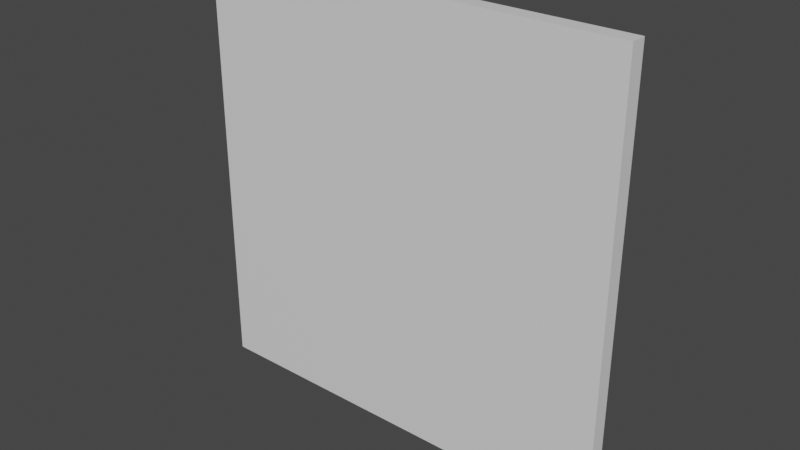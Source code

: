 # Source: painting.blend  (saved by Blender 2.80.75; exported with 4.5.12 LTS)
import bpy
from mathutils import Matrix  # noqa: F401  (used for matrix-valued properties, if any)

bpy.ops.wm.read_factory_settings(use_empty=True)
scene = bpy.context.scene
scene.name = 'Scene'

# ---- collections
col_collection = bpy.data.collections.new('Collection'); scene.collection.children.link(col_collection)

# ---- materials (node trees are filled in below, after node groups)
mat_material = bpy.data.materials.new('Material')
mat_material.alpha_threshold = 0.0
mat_material.use_transparent_shadow = False
mat_material.line_color = (0.0, 0.0, 0.0, 1.0)

# ---- material node trees
mat_material.use_nodes = True; mat_material.node_tree.nodes.clear()
_N = mat_material.node_tree.nodes; _L = mat_material.node_tree.links
n0 = _N.new('ShaderNodeOutputMaterial'); n0.name = 'Material Output'; n0.location = (300, 300)
n1 = _N.new('ShaderNodeBsdfPrincipled'); n1.name = 'Principled BSDF'; n1.location = (10, 300)
n1.distribution = 'GGX'
n1.subsurface_method = 'BURLEY'
n1.inputs[2].default_value = 0.4
n1.inputs[3].default_value = 1.45
n1.inputs[27].default_value = (0.0, 0.0, 0.0, 1.0)
n1.inputs[28].default_value = 1.0
_L.new(n1.outputs[0], n0.inputs[0])
n0.is_active_output = True

# ---- world
world_world = bpy.data.worlds.new('World'); scene.world = world_world
world_world.use_nodes = True; world_world.node_tree.nodes.clear()
_N = world_world.node_tree.nodes; _L = world_world.node_tree.links
n0 = _N.new('ShaderNodeOutputWorld'); n0.name = 'World Output'; n0.location = (300, 300)
n1 = _N.new('ShaderNodeBackground'); n1.name = 'Background'; n1.location = (10, 300)
n1.inputs[0].default_value = (0.05088, 0.05088, 0.05088, 1.0)
_L.new(n1.outputs[0], n0.inputs[0])
n0.is_active_output = True
world_world.color = (0.05088, 0.05088, 0.05088)
world_world.use_sun_shadow = False
world_world.sun_shadow_jitter_overblur = 0.0

# ---- meshes
me_cube = bpy.data.meshes.new('Cube')
me_cube.from_pydata([(1.0, 1.0, 1.0), (1.0, 1.0, -1.0), (1.0, -1.0, 1.0), (1.0, -1.0, -1.0), (-1.0, 1.0, 1.0), (-1.0, 1.0, -1.0), (-1.0, -1.0, 1.0), (-1.0, -1.0, -1.0)], [], [(0, 4, 6, 2), (3, 2, 6, 7), (7, 6, 4, 5), (5, 1, 3, 7), (1, 0, 2, 3), (5, 4, 0, 1)])
_uv = me_cube.uv_layers.new(name='UVMap')
_uv.uv.foreach_set('vector', [0.375, 0.0, 0.625, 0.0, 0.625, 0.25, 0.375, 0.25, 0.375, 0.25, 0.625, 0.25, 0.625, 0.5, 0.375, 0.5, 0.375, 0.5, 0.625, 0.5, 0.625, 0.75, 0.375, 0.75, 0.375, 0.75, 0.625, 0.75, 0.625, 1.0, 0.375, 1.0, 0.125, 0.5, 0.375, 0.5, 0.375, 0.75, 0.125, 0.75, 0.625, 0.5, 0.875, 0.5, 0.875, 0.75, 0.625, 0.75])
me_cube.materials.append(mat_material)
me_cube.use_remesh_preserve_volume = False
me_cube.use_remesh_preserve_attributes = False
me_cube.use_mirror_vertex_groups = False
me_cube.update()

# ---- objects
ob_cube = bpy.data.objects.new('Cube', me_cube)

# ---- transforms, parenting, visibility, modifiers, constraints
ob_cube.location = (0.0, 0.0, 0.0)
ob_cube.scale = (1.537, 0.05703, 1.537)
ob_cube.lock_rotations_4d = False
ob_cube.empty_display_type = 'ARROWS'
ob_cube.lineart.crease_threshold = 0.0

# ---- collection membership
col_collection.objects.link(ob_cube)

# ---- scene / render settings (as saved in the file)
scene.frame_start = 1; scene.frame_end = 250; scene.frame_set(1)
scene.render.engine = 'BLENDER_EEVEE_NEXT'
scene.cycles.use_denoising = False
scene.cycles.samples = 128
scene.cycles.sampling_pattern = 'TABULATED_SOBOL'
scene.cycles.use_adaptive_sampling = False
scene.cycles.use_light_tree = False
scene.view_settings.view_transform = 'Filmic'
bpy.context.view_layer.update()

# ---- added for rendering (the .blend has no active camera and no usable light): camera, sun
cam_auto = bpy.data.cameras.new('AutoCamera')
cam_auto.lens = 50.0
cam_auto.sensor_width = 36.0
cam_auto.clip_end = 1000.0
ob_auto_camera = bpy.data.objects.new('AutoCamera', cam_auto)
scene.collection.objects.link(ob_auto_camera)
ob_auto_camera.location = (4.02392, -4.8287, 3.21913)
ob_auto_camera.rotation_euler = (1.09748, -7.21219e-08, 0.694738)
scene.camera = ob_auto_camera
light_auto_sun = bpy.data.lights.new('AutoSun', 'SUN')
light_auto_sun.energy = 3.0
light_auto_sun.angle = 0.0523599
ob_auto_sun = bpy.data.objects.new('AutoSun', light_auto_sun)
scene.collection.objects.link(ob_auto_sun)
ob_auto_sun.rotation_euler = (0.872665, 0.174533, 0.523599)
bpy.context.view_layer.update()
